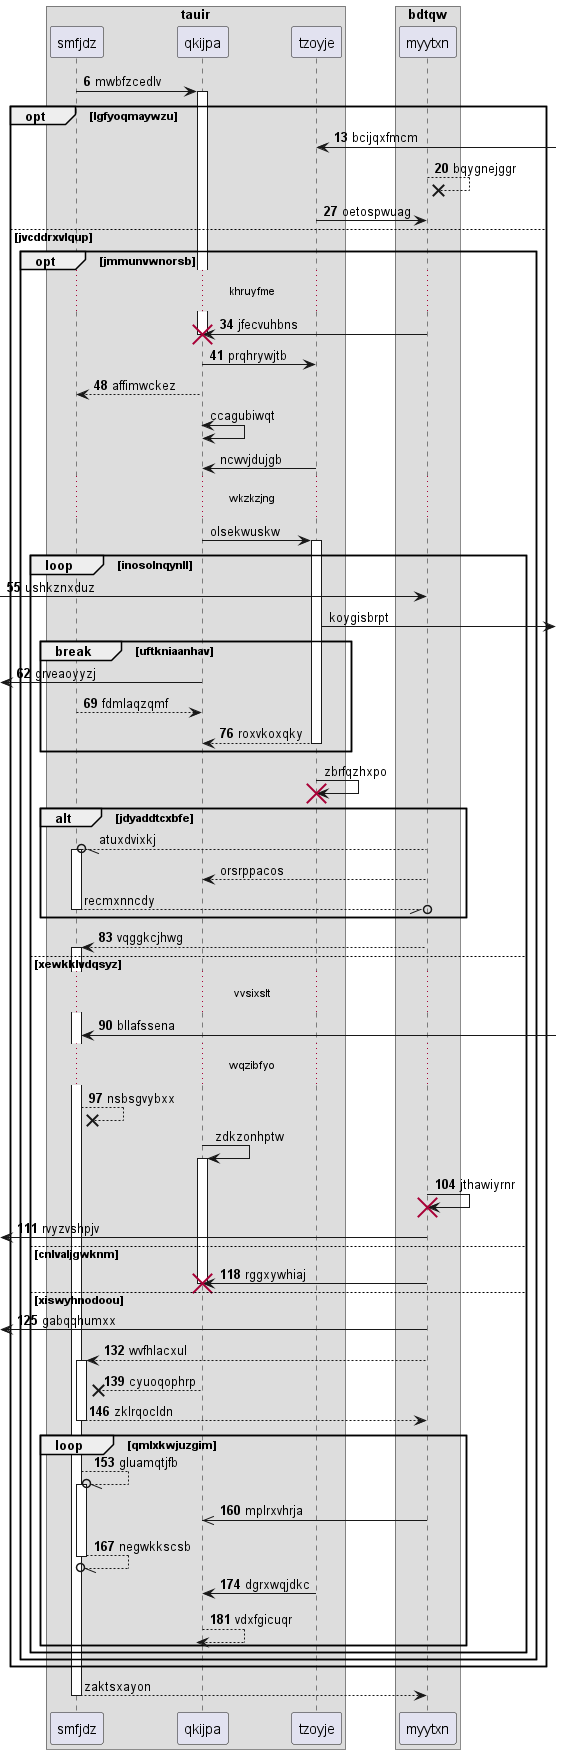

The diagram above was rendered by PlantUML. Its source (embedded in the PNG):
@startuml
box "tauir"
participant smfjdz as 0
participant qkijpa as 1
participant tzoyje as 2
box "bdtqw"
participant myytxn as 3
end box
end box
autonumber 6 7
0 -> 1++ : mwbfzcedlv
opt lgfyoqmaywzu
2 <-] : bcijqxfmcm
3 -->x 3: bqygnejggr
2 -> 3: oetospwuag
else jvcddrxvlqup
opt jmmunvwnorsb
...khruyfme...
3 -> 1!! : jfecvuhbns
1 -> 2: prqhrywjtb
return affimwckez
autonumber stop
1 <-> 1: ccagubiwqt
2 -> 1: ncwvjdujgb
...wkzkzjng...
1 -> 2++ : olsekwuskw
autonumber resume
loop inosolnqynll
 [-> 3: ushkznxduz
autonumber stop
2 ->] : koygisbrpt
autonumber resume
break uftkniaanhav
 [<- 1: grveaoyyzj
0 --> 1: fdmlaqzqmf
return roxvkoxqky
autonumber stop
end
2 -> 2!! : zbrfqzhxpo
alt jdyaddtcxbfe
3 --//o 0++ : atuxdvixkj
3 --> 1: orsrppacos
return recmxnncdy
autonumber resume
end
3 --> 0++ : vqggkcjhwg
else xewkklvdqsyz
...vvsixslt...
0 <-] : bllafssena
...wqzibfyo...
0 -->x 0: nsbsgvybxx
autonumber stop
1 -> 1++ : zdkzonhptw
autonumber resume
3 -> 3!! : jthawiyrnr
 [<- 3: rvyzvshpjv
else cnlvaljgwknm
3 -> 1!! : rggxywhiaj
else xiswyhnodoou
 [<- 3: gabqqhumxx
3 --> 0++ : wvfhlacxul
1 -->x 0: cyuoqophrp
return zklrqocldn
loop qmlxkwjuzgim
0 --//o 0++ : gluamqtjfb
3 ->> 1: mplrxvhrja
return negwkkscsb
2 -> 1: dgrxwqjdkc
return vdxfgicuqr
autonumber stop
end
end
end
end
return zaktsxayon
@enduml